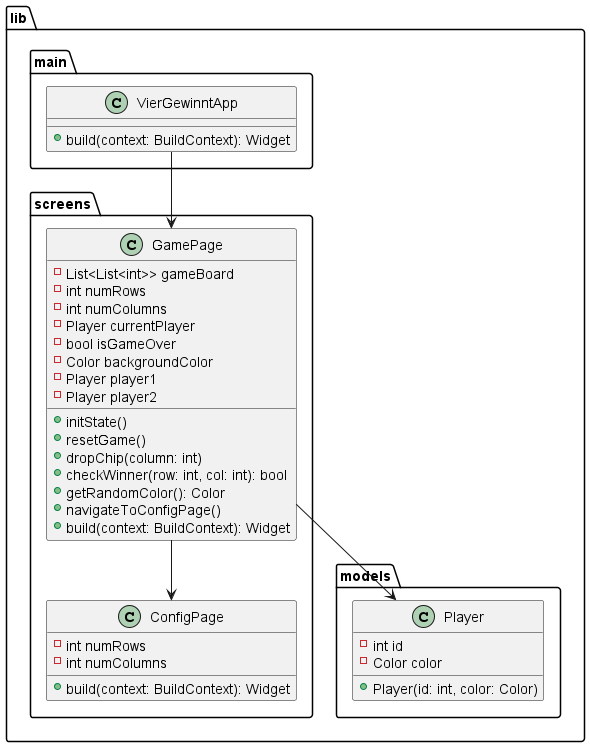

The diagram above was rendered by PlantUML. Its source (embedded in the PNG):
@startuml

package lib {
 package main {
    class VierGewinntApp {
      + build(context: BuildContext): Widget
    }
  }

  package screens {
    class GamePage {
      - List<List<int>> gameBoard
      - int numRows
      - int numColumns
      - Player currentPlayer
      - bool isGameOver
      - Color backgroundColor
      - Player player1
      - Player player2
      + initState()
      + resetGame()
      + dropChip(column: int)
      + checkWinner(row: int, col: int): bool
      + getRandomColor(): Color
      + navigateToConfigPage()
      + build(context: BuildContext): Widget
    }
    class ConfigPage {
      - int numRows
      - int numColumns
      + build(context: BuildContext): Widget
    }
  }
  package models {
    class Player {
      - int id
      - Color color
      + Player(id: int, color: Color)
    }
  }
}

VierGewinntApp --> GamePage
GamePage --> ConfigPage
GamePage --> Player


@enduml